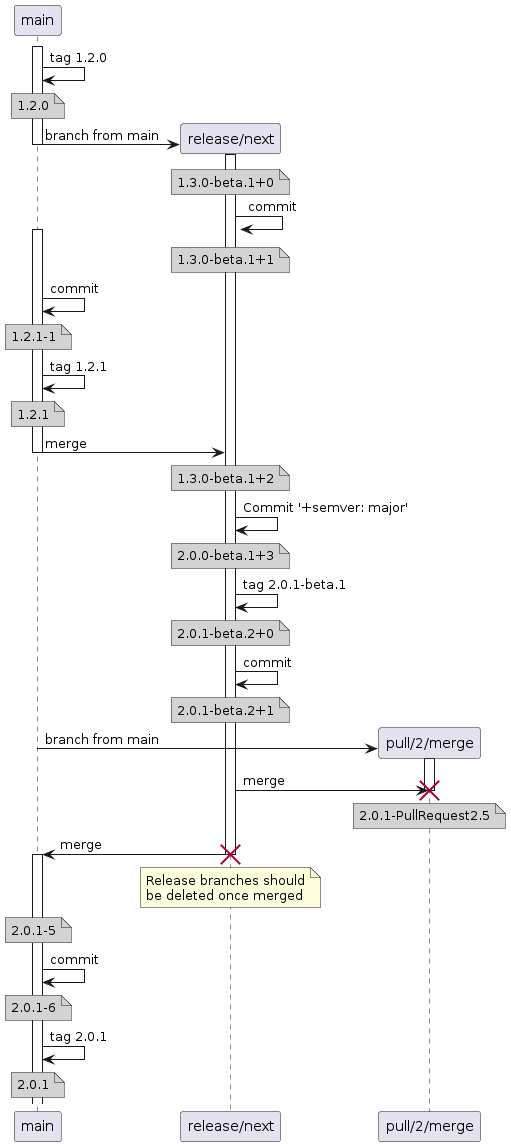

The diagram above was rendered by PlantUML. Its source (embedded in the PNG):
@startuml
activate main
    main -> main: tag 1.2.0
    note over main #D3D3D3
      1.2.0
    end note
    create participant "release/next" as release
    main -> release: branch from main
    activate release
    deactivate main
    note over release #D3D3D3
      1.3.0-beta.1+0
    end note
    release -> release: commit
    note over release #D3D3D3
      1.3.0-beta.1+1
    end note
    activate main
    main -> main: commit
    note over main #D3D3D3
      1.2.1-1
    end note
    main -> main: tag 1.2.1
    note over main #D3D3D3
      1.2.1
    end note
    main -> release: merge
    deactivate main
    note over release #D3D3D3
      1.3.0-beta.1+2
    end note
    release -> release: Commit '+semver: major'
    note over release #D3D3D3
      2.0.0-beta.1+3
    end note
    release -> release: tag 2.0.1-beta.1
    note over release #D3D3D3
      2.0.1-beta.2+0
    end note
    release -> release: commit
    note over release #D3D3D3
      2.0.1-beta.2+1
    end note
    create participant "pull/2/merge" as pull
    main -> pull: branch from main
    activate pull
    release -> pull: merge
    note over pull #D3D3D3
      2.0.1-PullRequest2.5
    end note
    destroy pull
    release -> main: merge
    destroy release
    note over release
      Release branches should
      be deleted once merged
    end note
    note over main #D3D3D3
      2.0.1-5
    end note
    activate main
    main -> main: commit
    note over main #D3D3D3
      2.0.1-6
    end note
    main -> main: tag 2.0.1
    note over main #D3D3D3
      2.0.1
    end note
@enduml